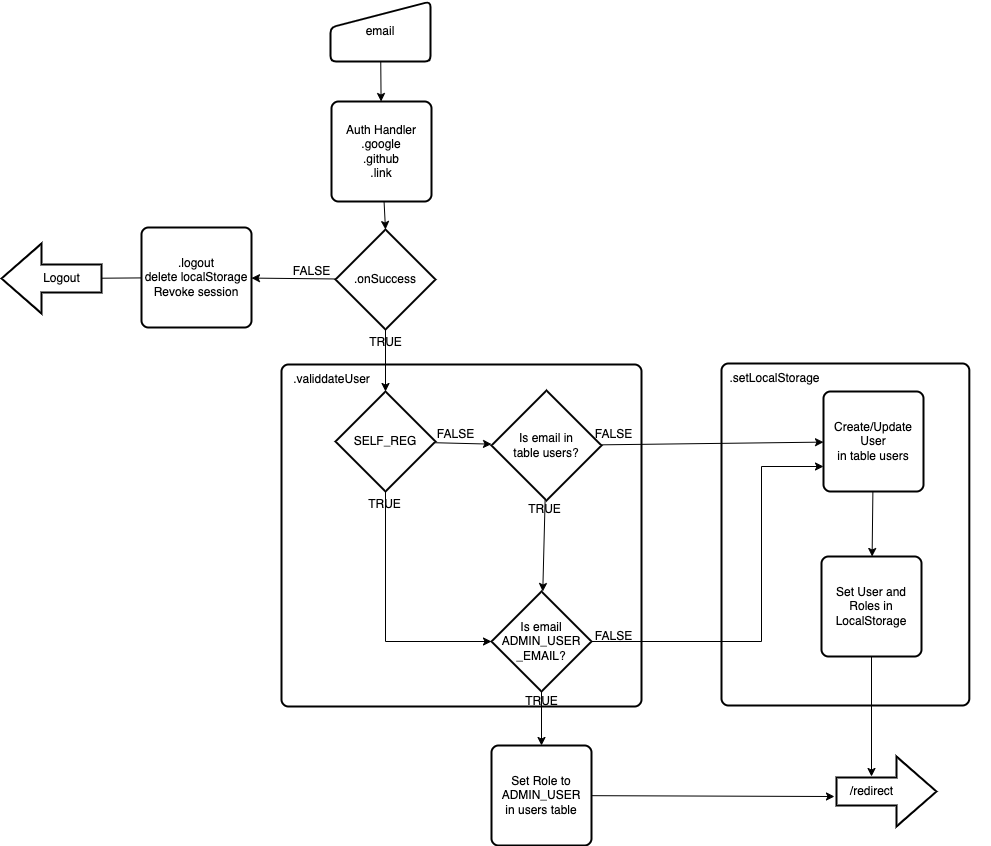

The diagram above was exported from draw.io. Its source (the exported page's mxGraphModel, read from the mxfile embedded in the PNG):
<mxGraphModel dx="2422" dy="1547" grid="1" gridSize="10" guides="1" tooltips="1" connect="1" arrows="1" fold="1" page="1" pageScale="1" pageWidth="850" pageHeight="1100" math="0" shadow="0">
  <root>
    <mxCell id="0" />
    <mxCell id="1" parent="0" />
    <mxCell id="IXct4vo99haWxYfwqWOO-51" value="" style="group" vertex="1" connectable="0" parent="1">
      <mxGeometry x="-292.1666666666667" y="-348" width="272.1666666666667" height="342" as="geometry" />
    </mxCell>
    <mxCell id="IXct4vo99haWxYfwqWOO-49" value="" style="rounded=1;whiteSpace=wrap;html=1;absoluteArcSize=1;arcSize=14;strokeWidth=2;" vertex="1" parent="IXct4vo99haWxYfwqWOO-51">
      <mxGeometry x="2.17" width="247.83" height="342" as="geometry" />
    </mxCell>
    <mxCell id="IXct4vo99haWxYfwqWOO-50" value=".setLocalStorage" style="text;html=1;align=center;verticalAlign=middle;resizable=0;points=[];autosize=1;strokeColor=none;fillColor=none;" vertex="1" parent="IXct4vo99haWxYfwqWOO-51">
      <mxGeometry width="110" height="30" as="geometry" />
    </mxCell>
    <mxCell id="IXct4vo99haWxYfwqWOO-46" value="" style="group" vertex="1" connectable="0" parent="1">
      <mxGeometry x="-730" y="-347" width="360" height="342" as="geometry" />
    </mxCell>
    <mxCell id="IXct4vo99haWxYfwqWOO-44" value="" style="rounded=1;whiteSpace=wrap;html=1;absoluteArcSize=1;arcSize=14;strokeWidth=2;" vertex="1" parent="IXct4vo99haWxYfwqWOO-46">
      <mxGeometry width="359.99999999999994" height="342" as="geometry" />
    </mxCell>
    <mxCell id="IXct4vo99haWxYfwqWOO-45" value=".validdateUser" style="text;html=1;align=center;verticalAlign=middle;resizable=0;points=[];autosize=1;strokeColor=none;fillColor=none;" vertex="1" parent="IXct4vo99haWxYfwqWOO-46">
      <mxGeometry width="100" height="30" as="geometry" />
    </mxCell>
    <mxCell id="IXct4vo99haWxYfwqWOO-42" value="" style="edgeStyle=none;rounded=0;orthogonalLoop=1;jettySize=auto;html=1;" edge="1" parent="1" source="IXct4vo99haWxYfwqWOO-4" target="IXct4vo99haWxYfwqWOO-5">
      <mxGeometry relative="1" as="geometry" />
    </mxCell>
    <mxCell id="IXct4vo99haWxYfwqWOO-4" value="email" style="html=1;strokeWidth=2;shape=manualInput;whiteSpace=wrap;rounded=1;size=26;arcSize=11;" vertex="1" parent="1">
      <mxGeometry x="-681" y="-710" width="100" height="60" as="geometry" />
    </mxCell>
    <mxCell id="IXct4vo99haWxYfwqWOO-30" value="" style="edgeStyle=none;rounded=0;orthogonalLoop=1;jettySize=auto;html=1;entryX=0.5;entryY=0;entryDx=0;entryDy=0;entryPerimeter=0;" edge="1" parent="1" source="IXct4vo99haWxYfwqWOO-5" target="IXct4vo99haWxYfwqWOO-6">
      <mxGeometry relative="1" as="geometry" />
    </mxCell>
    <mxCell id="IXct4vo99haWxYfwqWOO-5" value="Auth Handler&lt;br&gt;.google&lt;br&gt;.github&lt;br&gt;.link" style="rounded=1;whiteSpace=wrap;html=1;absoluteArcSize=1;arcSize=14;strokeWidth=2;" vertex="1" parent="1">
      <mxGeometry x="-680" y="-610" width="100" height="100" as="geometry" />
    </mxCell>
    <mxCell id="IXct4vo99haWxYfwqWOO-31" value="" style="edgeStyle=none;rounded=0;orthogonalLoop=1;jettySize=auto;html=1;" edge="1" parent="1" source="IXct4vo99haWxYfwqWOO-52" target="IXct4vo99haWxYfwqWOO-8">
      <mxGeometry relative="1" as="geometry" />
    </mxCell>
    <mxCell id="IXct4vo99haWxYfwqWOO-32" value="" style="edgeStyle=none;rounded=0;orthogonalLoop=1;jettySize=auto;html=1;" edge="1" parent="1" source="IXct4vo99haWxYfwqWOO-6" target="IXct4vo99haWxYfwqWOO-9">
      <mxGeometry relative="1" as="geometry" />
    </mxCell>
    <mxCell id="IXct4vo99haWxYfwqWOO-6" value=".onSuccess" style="strokeWidth=2;html=1;shape=mxgraph.flowchart.decision;whiteSpace=wrap;" vertex="1" parent="1">
      <mxGeometry x="-676" y="-482" width="100" height="100" as="geometry" />
    </mxCell>
    <mxCell id="IXct4vo99haWxYfwqWOO-33" value="" style="edgeStyle=none;rounded=0;orthogonalLoop=1;jettySize=auto;html=1;" edge="1" parent="1" source="IXct4vo99haWxYfwqWOO-9" target="IXct4vo99haWxYfwqWOO-17">
      <mxGeometry relative="1" as="geometry" />
    </mxCell>
    <mxCell id="IXct4vo99haWxYfwqWOO-9" value="SELF_REG" style="strokeWidth=2;html=1;shape=mxgraph.flowchart.decision;whiteSpace=wrap;" vertex="1" parent="1">
      <mxGeometry x="-676" y="-320" width="100" height="100" as="geometry" />
    </mxCell>
    <mxCell id="IXct4vo99haWxYfwqWOO-10" value="TRUE" style="text;html=1;align=center;verticalAlign=middle;resizable=0;points=[];autosize=1;strokeColor=none;fillColor=none;" vertex="1" parent="1">
      <mxGeometry x="-656" y="-384" width="60" height="30" as="geometry" />
    </mxCell>
    <mxCell id="IXct4vo99haWxYfwqWOO-11" value="TRUE" style="text;html=1;align=center;verticalAlign=middle;resizable=0;points=[];autosize=1;strokeColor=none;fillColor=none;" vertex="1" parent="1">
      <mxGeometry x="-500" y="-25" width="60" height="30" as="geometry" />
    </mxCell>
    <mxCell id="IXct4vo99haWxYfwqWOO-12" value="FALSE" style="text;html=1;align=center;verticalAlign=middle;resizable=0;points=[];autosize=1;strokeColor=none;fillColor=none;" vertex="1" parent="1">
      <mxGeometry x="-730" y="-455" width="60" height="30" as="geometry" />
    </mxCell>
    <mxCell id="IXct4vo99haWxYfwqWOO-13" value="FALSE" style="text;html=1;align=center;verticalAlign=middle;resizable=0;points=[];autosize=1;strokeColor=none;fillColor=none;" vertex="1" parent="1">
      <mxGeometry x="-428" y="-90" width="60" height="30" as="geometry" />
    </mxCell>
    <mxCell id="IXct4vo99haWxYfwqWOO-38" value="" style="edgeStyle=none;rounded=0;orthogonalLoop=1;jettySize=auto;html=1;entryX=0;entryY=0.75;entryDx=0;entryDy=0;" edge="1" parent="1" source="IXct4vo99haWxYfwqWOO-14" target="IXct4vo99haWxYfwqWOO-20">
      <mxGeometry relative="1" as="geometry">
        <Array as="points">
          <mxPoint x="-250" y="-70" />
          <mxPoint x="-250" y="-245" />
        </Array>
      </mxGeometry>
    </mxCell>
    <mxCell id="IXct4vo99haWxYfwqWOO-40" value="" style="edgeStyle=none;rounded=0;orthogonalLoop=1;jettySize=auto;html=1;" edge="1" parent="1" source="IXct4vo99haWxYfwqWOO-14" target="IXct4vo99haWxYfwqWOO-16">
      <mxGeometry relative="1" as="geometry" />
    </mxCell>
    <mxCell id="IXct4vo99haWxYfwqWOO-14" value="Is email&lt;br&gt;ADMIN_USER&lt;br&gt;_EMAIL?" style="strokeWidth=2;html=1;shape=mxgraph.flowchart.decision;whiteSpace=wrap;" vertex="1" parent="1">
      <mxGeometry x="-520" y="-120" width="100" height="100" as="geometry" />
    </mxCell>
    <mxCell id="IXct4vo99haWxYfwqWOO-16" value="Set Role to&lt;br&gt;ADMIN_USER&lt;br&gt;in users table" style="rounded=1;whiteSpace=wrap;html=1;absoluteArcSize=1;arcSize=14;strokeWidth=2;" vertex="1" parent="1">
      <mxGeometry x="-520" y="34" width="100" height="100" as="geometry" />
    </mxCell>
    <mxCell id="IXct4vo99haWxYfwqWOO-35" value="" style="edgeStyle=none;rounded=0;orthogonalLoop=1;jettySize=auto;html=1;" edge="1" parent="1" source="IXct4vo99haWxYfwqWOO-17" target="IXct4vo99haWxYfwqWOO-14">
      <mxGeometry relative="1" as="geometry" />
    </mxCell>
    <mxCell id="IXct4vo99haWxYfwqWOO-36" value="" style="edgeStyle=none;rounded=0;orthogonalLoop=1;jettySize=auto;html=1;" edge="1" parent="1" source="IXct4vo99haWxYfwqWOO-17" target="IXct4vo99haWxYfwqWOO-20">
      <mxGeometry relative="1" as="geometry" />
    </mxCell>
    <mxCell id="IXct4vo99haWxYfwqWOO-17" value="Is email in&lt;br&gt;table users?" style="strokeWidth=2;html=1;shape=mxgraph.flowchart.decision;whiteSpace=wrap;" vertex="1" parent="1">
      <mxGeometry x="-520" y="-321" width="110" height="110" as="geometry" />
    </mxCell>
    <mxCell id="IXct4vo99haWxYfwqWOO-34" style="edgeStyle=none;rounded=0;orthogonalLoop=1;jettySize=auto;html=1;entryX=0;entryY=0.5;entryDx=0;entryDy=0;entryPerimeter=0;exitX=0.5;exitY=1;exitDx=0;exitDy=0;exitPerimeter=0;" edge="1" parent="1" source="IXct4vo99haWxYfwqWOO-9" target="IXct4vo99haWxYfwqWOO-14">
      <mxGeometry relative="1" as="geometry">
        <mxPoint x="-620" y="-215" as="targetPoint" />
        <Array as="points">
          <mxPoint x="-626" y="-70" />
        </Array>
      </mxGeometry>
    </mxCell>
    <mxCell id="IXct4vo99haWxYfwqWOO-18" value="TRUE" style="text;html=1;align=center;verticalAlign=middle;resizable=0;points=[];autosize=1;strokeColor=none;fillColor=none;" vertex="1" parent="1">
      <mxGeometry x="-657" y="-222" width="60" height="30" as="geometry" />
    </mxCell>
    <mxCell id="IXct4vo99haWxYfwqWOO-19" value="FALSE" style="text;html=1;align=center;verticalAlign=middle;resizable=0;points=[];autosize=1;strokeColor=none;fillColor=none;" vertex="1" parent="1">
      <mxGeometry x="-586" y="-292" width="60" height="30" as="geometry" />
    </mxCell>
    <mxCell id="IXct4vo99haWxYfwqWOO-37" value="" style="edgeStyle=none;rounded=0;orthogonalLoop=1;jettySize=auto;html=1;" edge="1" parent="1" source="IXct4vo99haWxYfwqWOO-20" target="IXct4vo99haWxYfwqWOO-25">
      <mxGeometry relative="1" as="geometry" />
    </mxCell>
    <mxCell id="IXct4vo99haWxYfwqWOO-20" value="Create/Update User&lt;br&gt;in table users" style="rounded=1;whiteSpace=wrap;html=1;absoluteArcSize=1;arcSize=14;strokeWidth=2;" vertex="1" parent="1">
      <mxGeometry x="-188" y="-320" width="100" height="100" as="geometry" />
    </mxCell>
    <mxCell id="IXct4vo99haWxYfwqWOO-21" value="TRUE" style="text;html=1;align=center;verticalAlign=middle;resizable=0;points=[];autosize=1;strokeColor=none;fillColor=none;" vertex="1" parent="1">
      <mxGeometry x="-497" y="-217" width="60" height="30" as="geometry" />
    </mxCell>
    <mxCell id="IXct4vo99haWxYfwqWOO-22" value="FALSE" style="text;html=1;align=center;verticalAlign=middle;resizable=0;points=[];autosize=1;strokeColor=none;fillColor=none;" vertex="1" parent="1">
      <mxGeometry x="-428" y="-292" width="60" height="30" as="geometry" />
    </mxCell>
    <mxCell id="IXct4vo99haWxYfwqWOO-39" value="" style="edgeStyle=none;rounded=0;orthogonalLoop=1;jettySize=auto;html=1;exitX=0.5;exitY=1;exitDx=0;exitDy=0;" edge="1" parent="1" source="IXct4vo99haWxYfwqWOO-25" target="IXct4vo99haWxYfwqWOO-24">
      <mxGeometry relative="1" as="geometry">
        <mxPoint x="-160" y="-70" as="sourcePoint" />
        <Array as="points" />
      </mxGeometry>
    </mxCell>
    <mxCell id="IXct4vo99haWxYfwqWOO-26" value="" style="group" vertex="1" connectable="0" parent="1">
      <mxGeometry x="-175" y="45" width="100" height="70" as="geometry" />
    </mxCell>
    <mxCell id="IXct4vo99haWxYfwqWOO-23" value="" style="verticalLabelPosition=bottom;verticalAlign=top;html=1;strokeWidth=2;shape=mxgraph.arrows2.arrow;dy=0.6;dx=40;notch=0;" vertex="1" parent="IXct4vo99haWxYfwqWOO-26">
      <mxGeometry width="100" height="70" as="geometry" />
    </mxCell>
    <mxCell id="IXct4vo99haWxYfwqWOO-24" value="/redirect" style="text;html=1;align=center;verticalAlign=middle;resizable=0;points=[];autosize=1;strokeColor=none;fillColor=none;" vertex="1" parent="IXct4vo99haWxYfwqWOO-26">
      <mxGeometry y="20" width="70" height="30" as="geometry" />
    </mxCell>
    <mxCell id="IXct4vo99haWxYfwqWOO-27" value="" style="group" vertex="1" connectable="0" parent="1">
      <mxGeometry x="-1010" y="-468" width="100" height="70" as="geometry" />
    </mxCell>
    <mxCell id="IXct4vo99haWxYfwqWOO-7" value="" style="verticalLabelPosition=bottom;verticalAlign=top;html=1;strokeWidth=2;shape=mxgraph.arrows2.arrow;dy=0.6;dx=40;notch=0;rotation=-180;" vertex="1" parent="IXct4vo99haWxYfwqWOO-27">
      <mxGeometry width="100" height="70" as="geometry" />
    </mxCell>
    <mxCell id="IXct4vo99haWxYfwqWOO-8" value="Logout" style="text;html=1;align=center;verticalAlign=middle;resizable=0;points=[];autosize=1;strokeColor=none;fillColor=none;" vertex="1" parent="IXct4vo99haWxYfwqWOO-27">
      <mxGeometry x="30" y="20" width="60" height="30" as="geometry" />
    </mxCell>
    <mxCell id="IXct4vo99haWxYfwqWOO-41" style="edgeStyle=none;rounded=0;orthogonalLoop=1;jettySize=auto;html=1;entryX=-0.029;entryY=0.667;entryDx=0;entryDy=0;entryPerimeter=0;" edge="1" parent="1" source="IXct4vo99haWxYfwqWOO-16" target="IXct4vo99haWxYfwqWOO-24">
      <mxGeometry relative="1" as="geometry" />
    </mxCell>
    <mxCell id="IXct4vo99haWxYfwqWOO-25" value="Set User and Roles in&lt;br&gt;LocalStorage" style="rounded=1;whiteSpace=wrap;html=1;absoluteArcSize=1;arcSize=14;strokeWidth=2;" vertex="1" parent="1">
      <mxGeometry x="-190" y="-155" width="100" height="100" as="geometry" />
    </mxCell>
    <mxCell id="IXct4vo99haWxYfwqWOO-53" value="" style="edgeStyle=none;rounded=0;orthogonalLoop=1;jettySize=auto;html=1;" edge="1" parent="1" source="IXct4vo99haWxYfwqWOO-6" target="IXct4vo99haWxYfwqWOO-52">
      <mxGeometry relative="1" as="geometry">
        <mxPoint x="-676" y="-432" as="sourcePoint" />
        <mxPoint x="-920" y="-432" as="targetPoint" />
      </mxGeometry>
    </mxCell>
    <mxCell id="IXct4vo99haWxYfwqWOO-52" value=".logout&lt;br&gt;delete localStorage&lt;br&gt;Revoke session" style="rounded=1;whiteSpace=wrap;html=1;absoluteArcSize=1;arcSize=14;strokeWidth=2;" vertex="1" parent="1">
      <mxGeometry x="-870" y="-484" width="110" height="100" as="geometry" />
    </mxCell>
  </root>
</mxGraphModel>